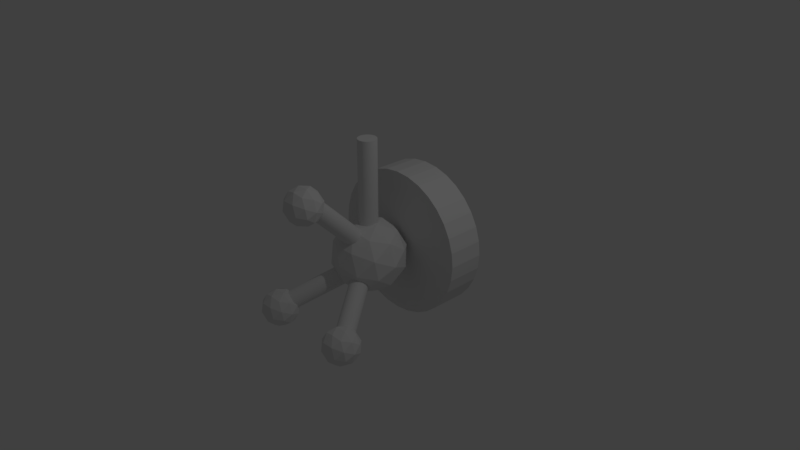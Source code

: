 # Source: FPSPlayerModel.blend  (saved by Blender 2.79.0; exported with 4.5.12 LTS)
import bpy
from mathutils import Matrix  # noqa: F401  (used for matrix-valued properties, if any)

bpy.ops.wm.read_factory_settings(use_empty=True)
scene = bpy.context.scene
scene.name = 'Scene'

# ---- collections
col_collection_1 = bpy.data.collections.new('Collection 1'); scene.collection.children.link(col_collection_1)

# ---- world
world_world = bpy.data.worlds.new('World'); scene.world = world_world
world_world.color = (0.05088, 0.05088, 0.05088)
world_world.use_sun_shadow = False
world_world.sun_shadow_jitter_overblur = 0.0
world_world.cycles.sampling_method = 'MANUAL'

# ---- cameras
cam_camera = bpy.data.cameras.new('Camera')
cam_camera.clip_end = 100.0
cam_camera.lens = 35.0
cam_camera.sensor_width = 32.0
cam_camera.sensor_height = 18.0
cam_camera.ortho_scale = 7.314
cam_camera.dof.focus_distance = 0.0
cam_camera.dof.aperture_fstop = 128.0

# ---- lights
light_lamp = bpy.data.lights.new('Lamp', 'POINT')
light_lamp.transmission_factor = 0.0
light_lamp.cutoff_distance = 30.0
light_lamp.energy = 100.0
light_lamp.shadow_buffer_clip_start = 1.001
light_lamp.shadow_soft_size = 0.1
light_lamp.shadow_maximum_resolution = 0.006
light_lamp.use_absolute_resolution = True

# ---- meshes
me_cylinder_004 = bpy.data.meshes.new('Cylinder.004')
me_cylinder_004.from_pydata([(-0.4441, -0.9529, -0.6077), (-0.00659, -0.2967, -0.2288), (-0.4462, -0.9641, -0.586), (-0.00867, -0.3078, -0.2071), (-0.4523, -0.9727, -0.5639), (-0.01483, -0.3165, -0.185), (-0.4623, -0.9785, -0.5423), (-0.02483, -0.3223, -0.1634), (-0.4758, -0.9812, -0.522), (-0.0383, -0.325, -0.1431), (-0.4922, -0.9808, -0.5038), (-0.0547, -0.3246, -0.1249), (-0.5109, -0.9772, -0.4884), (-0.07342, -0.321, -0.1095), (-0.5312, -0.9706, -0.4764), (-0.09372, -0.3144, -0.09747), (-0.5523, -0.9613, -0.4682), (-0.1148, -0.305, -0.0893), (-0.5735, -0.9495, -0.4642), (-0.136, -0.2933, -0.08528), (-0.5938, -0.9358, -0.4645), (-0.1563, -0.2796, -0.08558), (-0.6125, -0.9207, -0.4691), (-0.175, -0.2644, -0.09018), (-0.6289, -0.9047, -0.4778), (-0.1914, -0.2485, -0.09891), (-0.6424, -0.8885, -0.4903), (-0.2049, -0.2322, -0.1114), (-0.6524, -0.8727, -0.5061), (-0.2149, -0.2164, -0.1273), (-0.6585, -0.8579, -0.5247), (-0.221, -0.2016, -0.1458), (-0.6606, -0.8447, -0.5452), (-0.2231, -0.1884, -0.1663), (-0.6585, -0.8335, -0.5669), (-0.221, -0.1773, -0.188), (-0.6524, -0.8249, -0.589), (-0.2149, -0.1686, -0.2101), (-0.6424, -0.8191, -0.6106), (-0.2049, -0.1628, -0.2317), (-0.6289, -0.8163, -0.6309), (-0.1914, -0.1601, -0.252), (-0.6125, -0.8167, -0.6491), (-0.175, -0.1605, -0.2702), (-0.5938, -0.8203, -0.6645), (-0.1563, -0.1641, -0.2856), (-0.5735, -0.8269, -0.6765), (-0.136, -0.1707, -0.2976), (-0.5523, -0.8363, -0.6847), (-0.1148, -0.18, -0.3058), (-0.5312, -0.848, -0.6887), (-0.09372, -0.1918, -0.3098), (-0.5109, -0.8618, -0.6884), (-0.07342, -0.2055, -0.3095), (-0.4922, -0.8769, -0.6838), (-0.0547, -0.2206, -0.3049), (-0.4758, -0.8929, -0.6751), (-0.0383, -0.2366, -0.2962), (-0.4623, -0.9091, -0.6626), (-0.02483, -0.2528, -0.2837), (-0.4523, -0.9249, -0.6467), (-0.01483, -0.2686, -0.2678), (-0.4462, -0.9397, -0.6282), (-0.00867, -0.2834, -0.2493), (0.6606, -0.8447, -0.5452), (0.2231, -0.1884, -0.1663), (0.6585, -0.8579, -0.5247), (0.221, -0.2016, -0.1458), (0.6524, -0.8727, -0.5061), (0.2149, -0.2164, -0.1273), (0.6424, -0.8885, -0.4903), (0.2049, -0.2322, -0.1114), (0.6289, -0.9047, -0.4778), (0.1914, -0.2485, -0.09891), (0.6125, -0.9207, -0.4691), (0.175, -0.2644, -0.09018), (0.5938, -0.9358, -0.4645), (0.1563, -0.2796, -0.08558), (0.5735, -0.9495, -0.4642), (0.136, -0.2933, -0.08528), (0.5523, -0.9613, -0.4682), (0.1148, -0.305, -0.0893), (0.5312, -0.9706, -0.4764), (0.09372, -0.3144, -0.09747), (0.5109, -0.9772, -0.4884), (0.07342, -0.321, -0.1095), (0.4922, -0.9808, -0.5038), (0.0547, -0.3246, -0.1249), (0.4758, -0.9812, -0.522), (0.0383, -0.325, -0.1431), (0.4623, -0.9785, -0.5423), (0.02483, -0.3223, -0.1634), (0.4523, -0.9727, -0.5639), (0.01483, -0.3165, -0.185), (0.4462, -0.9641, -0.586), (0.00867, -0.3078, -0.2071), (0.4441, -0.9529, -0.6077), (0.00659, -0.2967, -0.2288), (0.4462, -0.9397, -0.6282), (0.00867, -0.2834, -0.2493), (0.4523, -0.9249, -0.6467), (0.01483, -0.2686, -0.2678), (0.4623, -0.9091, -0.6626), (0.02483, -0.2528, -0.2837), (0.4758, -0.8929, -0.6751), (0.0383, -0.2366, -0.2962), (0.4922, -0.8769, -0.6838), (0.0547, -0.2206, -0.3049), (0.5109, -0.8618, -0.6884), (0.07342, -0.2055, -0.3095), (0.5312, -0.848, -0.6887), (0.09372, -0.1918, -0.3098), (0.5523, -0.8363, -0.6847), (0.1148, -0.18, -0.3058), (0.5735, -0.8269, -0.6765), (0.136, -0.1707, -0.2976), (0.5938, -0.8203, -0.6645), (0.1563, -0.1641, -0.2856), (0.6125, -0.8167, -0.6491), (0.175, -0.1605, -0.2702), (0.6289, -0.8163, -0.6309), (0.1914, -0.1601, -0.252), (0.6424, -0.8191, -0.6106), (0.2049, -0.1628, -0.2317), (0.6524, -0.8249, -0.589), (0.2149, -0.1686, -0.2101), (0.6585, -0.8335, -0.5669), (0.221, -0.1773, -0.188), (0.125, -1.624e-07, 0.08251), (0.125, -1.624e-07, 1.583), (0.1226, -0.02439, 0.08251), (0.1226, -0.02439, 1.583), (0.1155, -0.04784, 0.08251), (0.1155, -0.04784, 1.583), (0.1039, -0.06945, 0.08251), (0.1039, -0.06945, 1.583), (0.08839, -0.08839, 0.08251), (0.08839, -0.08839, 1.583), (0.06945, -0.1039, 0.08251), (0.06945, -0.1039, 1.583), (0.04784, -0.1155, 0.08251), (0.04784, -0.1155, 1.583), (0.02439, -0.1226, 0.08251), (0.02439, -0.1226, 1.583), (5.242e-08, -0.125, 0.08251), (1.657e-07, -0.125, 1.583), (-0.02439, -0.1226, 0.08251), (-0.02439, -0.1226, 1.583), (-0.04784, -0.1155, 0.08251), (-0.04784, -0.1155, 1.583), (-0.06945, -0.1039, 0.08251), (-0.06945, -0.1039, 1.583), (-0.08839, -0.08839, 0.08251), (-0.08839, -0.08839, 1.583), (-0.1039, -0.06945, 0.08251), (-0.1039, -0.06945, 1.583), (-0.1155, -0.04784, 0.08251), (-0.1155, -0.04784, 1.583), (-0.1226, -0.02439, 0.08251), (-0.1226, -0.02439, 1.583), (-0.125, -1.356e-07, 0.08251), (-0.125, -1.952e-07, 1.583), (-0.1226, 0.02439, 0.08251), (-0.1226, 0.02439, 1.583), (-0.1155, 0.04784, 0.08251), (-0.1155, 0.04784, 1.583), (-0.1039, 0.06945, 0.08251), (-0.1039, 0.06945, 1.583), (-0.08839, 0.08839, 0.08251), (-0.08839, 0.08839, 1.583), (-0.06945, 0.1039, 0.08251), (-0.06945, 0.1039, 1.583), (-0.04784, 0.1155, 0.08251), (-0.04784, 0.1155, 1.583), (-0.02439, 0.1226, 0.08251), (-0.02439, 0.1226, 1.583), (1.09e-07, 0.125, 0.08251), (2.521e-07, 0.125, 1.583), (0.02439, 0.1226, 0.08251), (0.02439, 0.1226, 1.583), (0.04784, 0.1155, 0.08251), (0.04784, 0.1155, 1.583), (0.06945, 0.1039, 0.08251), (0.06945, 0.1039, 1.583), (0.08839, 0.08839, 0.08251), (0.08839, 0.08839, 1.583), (0.1039, 0.06945, 0.08251), (0.1039, 0.06945, 1.583), (0.1155, 0.04784, 0.08251), (0.1155, 0.04784, 1.583), (0.1226, 0.02439, 0.08251), (0.1226, 0.02439, 1.583), (0.1157, -0.8698, 0.9372), (0.1339, -0.2503, 0.3195), (0.1146, -0.8525, 0.9545), (0.1328, -0.233, 0.3368), (0.1088, -0.8356, 0.9712), (0.1269, -0.2161, 0.3536), (0.09844, -0.8197, 0.9868), (0.1166, -0.2002, 0.3691), (0.08395, -0.8056, 1.001), (0.1021, -0.1861, 0.3829), (0.06587, -0.7936, 1.012), (0.08402, -0.1741, 0.3944), (0.04492, -0.7843, 1.021), (0.06307, -0.1649, 0.403), (0.0219, -0.7781, 1.026), (0.04004, -0.1586, 0.4086), (-0.002317, -0.7751, 1.029), (0.01582, -0.1556, 0.4109), (-0.02679, -0.7755, 1.027), (-0.008651, -0.156, 0.4098), (-0.05059, -0.7793, 1.023), (-0.03245, -0.1598, 0.4053), (-0.07278, -0.7863, 1.015), (-0.05464, -0.1668, 0.3976), (-0.09254, -0.7962, 1.005), (-0.07439, -0.1767, 0.3871), (-0.1091, -0.8088, 0.9917), (-0.09094, -0.1893, 0.374), (-0.1218, -0.8234, 0.9767), (-0.1036, -0.2039, 0.359), (-0.1301, -0.8395, 0.9603), (-0.112, -0.22, 0.3426), (-0.1339, -0.8565, 0.9431), (-0.1157, -0.2371, 0.3254), (-0.1328, -0.8738, 0.9257), (-0.1146, -0.2544, 0.3081), (-0.1269, -0.8907, 0.909), (-0.1088, -0.2712, 0.2913), (-0.1166, -0.9066, 0.8934), (-0.09844, -0.2871, 0.2757), (-0.1021, -0.9207, 0.8796), (-0.08394, -0.3012, 0.2619), (-0.08402, -0.9327, 0.8682), (-0.06587, -0.3132, 0.2505), (-0.06306, -0.942, 0.8595), (-0.04492, -0.3225, 0.2418), (-0.04004, -0.9482, 0.8539), (-0.0219, -0.3287, 0.2362), (-0.01582, -0.9512, 0.8516), (0.002317, -0.3317, 0.2339), (0.008652, -0.9508, 0.8527), (0.02679, -0.3313, 0.2351), (0.03245, -0.947, 0.8572), (0.05059, -0.3275, 0.2395), (0.05464, -0.94, 0.8649), (0.07279, -0.3205, 0.2472), (0.07439, -0.9301, 0.8754), (0.09254, -0.3106, 0.2578), (0.09094, -0.9175, 0.8885), (0.1091, -0.2981, 0.2708), (0.1036, -0.9029, 0.9035), (0.1218, -0.2834, 0.2858), (0.112, -0.8868, 0.9199), (0.1301, -0.2673, 0.3023), (6.557e-08, -0.5, 1.65e-15), (-0.2629, -0.2236, 0.3618), (-0.4253, -0.2236, -0.1382), (-4.441e-09, -0.2236, -0.4472), (0.4253, -0.2236, -0.1382), (0.2629, -0.2236, 0.3618), (-0.4253, 0.2236, 0.1382), (-0.2629, 0.2236, -0.3618), (0.2629, 0.2236, -0.3618), (0.4253, 0.2236, 0.1382), (3.424e-08, 0.2236, 0.4472), (-6.557e-08, 0.5, -5.96e-08), (-0.25, -0.4253, -0.08123), (-0.1545, -0.4253, 0.2127), (-0.4045, -0.2629, 0.1314), (9.638e-08, -0.2629, 0.4253), (0.1545, -0.4253, 0.2127), (3.593e-08, -0.4253, -0.2629), (-0.25, -0.2629, -0.3441), (0.25, -0.4253, -0.08123), (0.25, -0.2629, -0.3441), (0.4045, -0.2629, 0.1314), (-0.1545, -7.987e-08, 0.4755), (0.1545, -3.934e-08, 0.4755), (-0.5, -1.252e-07, 3.775e-08), (-0.4045, -1.126e-07, 0.2939), (-0.1545, -2.026e-08, -0.4755), (-0.4045, -5.304e-08, -0.2939), (0.4045, 5.304e-08, -0.2939), (0.1545, 7.987e-08, -0.4755), (0.4045, -6.56e-09, 0.2939), (0.5, 6.557e-08, -3.775e-08), (-0.25, 0.2629, 0.3441), (-0.4045, 0.2629, -0.1314), (-3.678e-08, 0.2629, -0.4253), (0.4045, 0.2629, -0.1314), (0.25, 0.2629, 0.3441), (-0.25, 0.4253, 0.08123), (-3.593e-08, 0.4253, 0.2629), (-0.1545, 0.4253, -0.2127), (0.1545, 0.4253, -0.2127), (0.25, 0.4253, 0.08123), (2.394e-07, -1.25, 1.0), (-0.1314, -1.112, 1.181), (-0.2127, -1.112, 0.9309), (2.044e-07, -1.112, 0.7764), (0.2127, -1.112, 0.9309), (0.1314, -1.112, 1.181), (-0.2127, -0.8882, 1.069), (-0.1314, -0.8882, 0.8191), (0.1314, -0.8882, 0.8191), (0.2127, -0.8882, 1.069), (2.089e-07, -0.8882, 1.224), (2.037e-07, -0.75, 1.0), (-0.125, -1.213, 0.9594), (-0.07725, -1.213, 1.106), (-0.2023, -1.131, 1.066), (2.399e-07, -1.131, 1.213), (0.07725, -1.213, 1.106), (1.948e-07, -1.213, 0.8686), (-0.125, -1.131, 0.828), (0.125, -1.213, 0.9594), (0.125, -1.131, 0.828), (0.2023, -1.131, 1.066), (-0.07725, -1.0, 1.238), (0.07725, -1.0, 1.238), (-0.25, -1.0, 1.0), (-0.2023, -1.0, 1.147), (-0.07725, -1.0, 0.7622), (-0.2023, -1.0, 0.8531), (0.2023, -1.0, 0.8531), (0.07725, -1.0, 0.7622), (0.2023, -1.0, 1.147), (0.25, -1.0, 1.0), (-0.125, -0.8686, 1.172), (-0.2023, -0.8686, 0.9343), (1.733e-07, -0.8686, 0.7873), (0.2023, -0.8686, 0.9343), (0.125, -0.8686, 1.172), (-0.125, -0.7873, 1.041), (1.887e-07, -0.7873, 1.131), (-0.07725, -0.7873, 0.8937), (0.07725, -0.7873, 0.8937), (0.125, -0.7873, 1.041), (1.0, 0.5, -1.351e-07), (1.0, 1.0, -1.053e-07), (0.9808, 0.5, 0.1951), (0.9808, 1.0, 0.1951), (0.9239, 0.5, 0.3827), (0.9239, 1.0, 0.3827), (0.8315, 0.5, 0.5556), (0.8315, 1.0, 0.5556), (0.7071, 0.5, 0.7071), (0.7071, 1.0, 0.7071), (0.5556, 0.5, 0.8315), (0.5556, 1.0, 0.8315), (0.3827, 0.5, 0.9239), (0.3827, 1.0, 0.9239), (0.1951, 0.5, 0.9808), (0.1951, 1.0, 0.9808), (1.589e-07, 0.5, 1.0), (-5.564e-08, 1.0, 1.0), (-0.1951, 0.5, 0.9808), (-0.1951, 1.0, 0.9808), (-0.3827, 0.5, 0.9239), (-0.3827, 1.0, 0.9239), (-0.5556, 0.5, 0.8315), (-0.5556, 1.0, 0.8315), (-0.7071, 0.5, 0.7071), (-0.7071, 1.0, 0.7071), (-0.8315, 0.5, 0.5556), (-0.8315, 1.0, 0.5556), (-0.9239, 0.5, 0.3827), (-0.9239, 1.0, 0.3827), (-0.9808, 0.5, 0.1951), (-0.9808, 1.0, 0.1951), (-1.0, 0.5, -2.523e-07), (-1.0, 1.0, -2.821e-07), (-0.9808, 0.5, -0.1951), (-0.9808, 1.0, -0.1951), (-0.9239, 0.5, -0.3827), (-0.9239, 1.0, -0.3827), (-0.8315, 0.5, -0.5556), (-0.8315, 1.0, -0.5556), (-0.7071, 0.5, -0.7071), (-0.7071, 1.0, -0.7071), (-0.5556, 0.5, -0.8315), (-0.5556, 1.0, -0.8315), (-0.3827, 0.5, -0.9239), (-0.3827, 1.0, -0.9239), (-0.1951, 0.5, -0.9808), (-0.1951, 1.0, -0.9808), (8.722e-07, 0.5, -1.0), (8.364e-07, 1.0, -1.0), (0.1951, 0.5, -0.9808), (0.1951, 1.0, -0.9808), (0.3827, 0.5, -0.9239), (0.3827, 1.0, -0.9239), (0.5556, 0.5, -0.8315), (0.5556, 1.0, -0.8315), (0.7071, 0.5, -0.7071), (0.7071, 1.0, -0.7071), (0.8315, 0.5, -0.5556), (0.8315, 1.0, -0.5556), (0.9239, 0.5, -0.3827), (0.9239, 1.0, -0.3827), (0.9808, 0.5, -0.1951), (0.9808, 1.0, -0.1951), (0.61, -1.25, -0.65), (0.4786, -1.112, -0.4691), (0.3973, -1.112, -0.7191), (0.61, -1.112, -0.8736), (0.8227, -1.112, -0.7191), (0.7414, -1.112, -0.4691), (0.3973, -0.8882, -0.5809), (0.4786, -0.8882, -0.8309), (0.7414, -0.8882, -0.8309), (0.8227, -0.8882, -0.5809), (0.61, -0.8882, -0.4264), (0.61, -0.75, -0.65), (0.485, -1.213, -0.6906), (0.5327, -1.213, -0.5437), (0.4077, -1.131, -0.5843), (0.61, -1.131, -0.4373), (0.6873, -1.213, -0.5437), (0.61, -1.213, -0.7814), (0.485, -1.131, -0.822), (0.735, -1.213, -0.6906), (0.735, -1.131, -0.822), (0.8123, -1.131, -0.5843), (0.5327, -1.0, -0.4122), (0.6873, -1.0, -0.4122), (0.36, -1.0, -0.65), (0.4077, -1.0, -0.5031), (0.5327, -1.0, -0.8878), (0.4077, -1.0, -0.7969), (0.8123, -1.0, -0.7969), (0.6873, -1.0, -0.8878), (0.8123, -1.0, -0.5031), (0.86, -1.0, -0.65), (0.485, -0.8686, -0.478), (0.4077, -0.8686, -0.7157), (0.61, -0.8686, -0.8627), (0.8123, -0.8686, -0.7157), (0.735, -0.8686, -0.478), (0.485, -0.7873, -0.6094), (0.61, -0.7873, -0.5186), (0.5327, -0.7873, -0.7563), (0.6873, -0.7873, -0.7563), (0.735, -0.7873, -0.6094), (-0.61, -1.25, -0.65), (-0.7414, -1.112, -0.4691), (-0.8227, -1.112, -0.7191), (-0.61, -1.112, -0.8736), (-0.3973, -1.112, -0.7191), (-0.4786, -1.112, -0.4691), (-0.8227, -0.8882, -0.5809), (-0.7414, -0.8882, -0.8309), (-0.4786, -0.8882, -0.8309), (-0.3973, -0.8882, -0.5809), (-0.61, -0.8882, -0.4264), (-0.61, -0.75, -0.65), (-0.735, -1.213, -0.6906), (-0.6873, -1.213, -0.5437), (-0.8123, -1.131, -0.5843), (-0.61, -1.131, -0.4373), (-0.5327, -1.213, -0.5437), (-0.61, -1.213, -0.7814), (-0.735, -1.131, -0.822), (-0.485, -1.213, -0.6906), (-0.485, -1.131, -0.822), (-0.4077, -1.131, -0.5843), (-0.6873, -1.0, -0.4122), (-0.5327, -1.0, -0.4122), (-0.86, -1.0, -0.65), (-0.8123, -1.0, -0.5031), (-0.6873, -1.0, -0.8878), (-0.8123, -1.0, -0.7969), (-0.4077, -1.0, -0.7969), (-0.5327, -1.0, -0.8878), (-0.4077, -1.0, -0.5031), (-0.36, -1.0, -0.65), (-0.735, -0.8686, -0.478), (-0.8123, -0.8686, -0.7157), (-0.61, -0.8686, -0.8627), (-0.4077, -0.8686, -0.7157), (-0.485, -0.8686, -0.478), (-0.735, -0.7873, -0.6094), (-0.61, -0.7873, -0.5186), (-0.6873, -0.7873, -0.7563), (-0.5327, -0.7873, -0.7563), (-0.485, -0.7873, -0.6094)], [], [(0, 1, 3, 2), (2, 3, 5, 4), (4, 5, 7, 6), (6, 7, 9, 8), (8, 9, 11, 10), (10, 11, 13, 12), (12, 13, 15, 14), (14, 15, 17, 16), (16, 17, 19, 18), (18, 19, 21, 20), (20, 21, 23, 22), (22, 23, 25, 24), (24, 25, 27, 26), (26, 27, 29, 28), (28, 29, 31, 30), (30, 31, 33, 32), (32, 33, 35, 34), (34, 35, 37, 36), (36, 37, 39, 38), (38, 39, 41, 40), (40, 41, 43, 42), (42, 43, 45, 44), (44, 45, 47, 46), (46, 47, 49, 48), (48, 49, 51, 50), (50, 51, 53, 52), (52, 53, 55, 54), (54, 55, 57, 56), (56, 57, 59, 58), (58, 59, 61, 60), (3, 1, 63, 61, 59, 57, 55, 53, 51, 49, 47, 45, 43, 41, 39, 37, 35, 33, 31, 29, 27, 25, 23, 21, 19, 17, 15, 13, 11, 9, 7, 5), (60, 61, 63, 62), (62, 63, 1, 0), (0, 2, 4, 6, 8, 10, 12, 14, 16, 18, 20, 22, 24, 26, 28, 30, 32, 34, 36, 38, 40, 42, 44, 46, 48, 50, 52, 54, 56, 58, 60, 62), (64, 65, 67, 66), (66, 67, 69, 68), (68, 69, 71, 70), (70, 71, 73, 72), (72, 73, 75, 74), (74, 75, 77, 76), (76, 77, 79, 78), (78, 79, 81, 80), (80, 81, 83, 82), (82, 83, 85, 84), (84, 85, 87, 86), (86, 87, 89, 88), (88, 89, 91, 90), (90, 91, 93, 92), (92, 93, 95, 94), (94, 95, 97, 96), (96, 97, 99, 98), (98, 99, 101, 100), (100, 101, 103, 102), (102, 103, 105, 104), (104, 105, 107, 106), (106, 107, 109, 108), (108, 109, 111, 110), (110, 111, 113, 112), (112, 113, 115, 114), (114, 115, 117, 116), (116, 117, 119, 118), (118, 119, 121, 120), (120, 121, 123, 122), (122, 123, 125, 124), (67, 65, 127, 125, 123, 121, 119, 117, 115, 113, 111, 109, 107, 105, 103, 101, 99, 97, 95, 93, 91, 89, 87, 85, 83, 81, 79, 77, 75, 73, 71, 69), (124, 125, 127, 126), (126, 127, 65, 64), (64, 66, 68, 70, 72, 74, 76, 78, 80, 82, 84, 86, 88, 90, 92, 94, 96, 98, 100, 102, 104, 106, 108, 110, 112, 114, 116, 118, 120, 122, 124, 126), (128, 129, 131, 130), (130, 131, 133, 132), (132, 133, 135, 134), (134, 135, 137, 136), (136, 137, 139, 138), (138, 139, 141, 140), (140, 141, 143, 142), (142, 143, 145, 144), (144, 145, 147, 146), (146, 147, 149, 148), (148, 149, 151, 150), (150, 151, 153, 152), (152, 153, 155, 154), (154, 155, 157, 156), (156, 157, 159, 158), (158, 159, 161, 160), (160, 161, 163, 162), (162, 163, 165, 164), (164, 165, 167, 166), (166, 167, 169, 168), (168, 169, 171, 170), (170, 171, 173, 172), (172, 173, 175, 174), (174, 175, 177, 176), (176, 177, 179, 178), (178, 179, 181, 180), (180, 181, 183, 182), (182, 183, 185, 184), (184, 185, 187, 186), (186, 187, 189, 188), (131, 129, 191, 189, 187, 185, 183, 181, 179, 177, 175, 173, 171, 169, 167, 165, 163, 161, 159, 157, 155, 153, 151, 149, 147, 145, 143, 141, 139, 137, 135, 133), (188, 189, 191, 190), (190, 191, 129, 128), (128, 130, 132, 134, 136, 138, 140, 142, 144, 146, 148, 150, 152, 154, 156, 158, 160, 162, 164, 166, 168, 170, 172, 174, 176, 178, 180, 182, 184, 186, 188, 190), (192, 193, 195, 194), (194, 195, 197, 196), (196, 197, 199, 198), (198, 199, 201, 200), (200, 201, 203, 202), (202, 203, 205, 204), (204, 205, 207, 206), (206, 207, 209, 208), (208, 209, 211, 210), (210, 211, 213, 212), (212, 213, 215, 214), (214, 215, 217, 216), (216, 217, 219, 218), (218, 219, 221, 220), (220, 221, 223, 222), (222, 223, 225, 224), (224, 225, 227, 226), (226, 227, 229, 228), (228, 229, 231, 230), (230, 231, 233, 232), (232, 233, 235, 234), (234, 235, 237, 236), (236, 237, 239, 238), (238, 239, 241, 240), (240, 241, 243, 242), (242, 243, 245, 244), (244, 245, 247, 246), (246, 247, 249, 248), (248, 249, 251, 250), (250, 251, 253, 252), (195, 193, 255, 253, 251, 249, 247, 245, 243, 241, 239, 237, 235, 233, 231, 229, 227, 225, 223, 221, 219, 217, 215, 213, 211, 209, 207, 205, 203, 201, 199, 197), (252, 253, 255, 254), (254, 255, 193, 192), (192, 194, 196, 198, 200, 202, 204, 206, 208, 210, 212, 214, 216, 218, 220, 222, 224, 226, 228, 230, 232, 234, 236, 238, 240, 242, 244, 246, 248, 250, 252, 254), (256, 269, 268), (257, 269, 271), (256, 268, 273), (256, 273, 275), (256, 275, 272), (257, 271, 278), (258, 270, 280), (259, 274, 282), (260, 276, 284), (261, 277, 286), (257, 278, 281), (258, 280, 283), (259, 282, 285), (260, 284, 287), (261, 286, 279), (262, 288, 293), (263, 289, 295), (264, 290, 296), (265, 291, 297), (266, 292, 294), (294, 297, 267), (294, 292, 297), (292, 265, 297), (297, 296, 267), (297, 291, 296), (291, 264, 296), (296, 295, 267), (296, 290, 295), (290, 263, 295), (295, 293, 267), (295, 289, 293), (289, 262, 293), (293, 294, 267), (293, 288, 294), (288, 266, 294), (279, 292, 266), (279, 286, 292), (286, 265, 292), (287, 291, 265), (287, 284, 291), (284, 264, 291), (285, 290, 264), (285, 282, 290), (282, 263, 290), (283, 289, 263), (283, 280, 289), (280, 262, 289), (281, 288, 262), (281, 278, 288), (278, 266, 288), (286, 287, 265), (286, 277, 287), (277, 260, 287), (284, 285, 264), (284, 276, 285), (276, 259, 285), (282, 283, 263), (282, 274, 283), (274, 258, 283), (280, 281, 262), (280, 270, 281), (270, 257, 281), (278, 279, 266), (278, 271, 279), (271, 261, 279), (272, 277, 261), (272, 275, 277), (275, 260, 277), (275, 276, 260), (275, 273, 276), (273, 259, 276), (273, 274, 259), (273, 268, 274), (268, 258, 274), (271, 272, 261), (271, 269, 272), (269, 256, 272), (268, 270, 258), (268, 269, 270), (269, 257, 270), (298, 311, 310), (299, 311, 313), (298, 310, 315), (298, 315, 317), (298, 317, 314), (299, 313, 320), (300, 312, 322), (301, 316, 324), (302, 318, 326), (303, 319, 328), (299, 320, 323), (300, 322, 325), (301, 324, 327), (302, 326, 329), (303, 328, 321), (304, 330, 335), (305, 331, 337), (306, 332, 338), (307, 333, 339), (308, 334, 336), (336, 339, 309), (336, 334, 339), (334, 307, 339), (339, 338, 309), (339, 333, 338), (333, 306, 338), (338, 337, 309), (338, 332, 337), (332, 305, 337), (337, 335, 309), (337, 331, 335), (331, 304, 335), (335, 336, 309), (335, 330, 336), (330, 308, 336), (321, 334, 308), (321, 328, 334), (328, 307, 334), (329, 333, 307), (329, 326, 333), (326, 306, 333), (327, 332, 306), (327, 324, 332), (324, 305, 332), (325, 331, 305), (325, 322, 331), (322, 304, 331), (323, 330, 304), (323, 320, 330), (320, 308, 330), (328, 329, 307), (328, 319, 329), (319, 302, 329), (326, 327, 306), (326, 318, 327), (318, 301, 327), (324, 325, 305), (324, 316, 325), (316, 300, 325), (322, 323, 304), (322, 312, 323), (312, 299, 323), (320, 321, 308), (320, 313, 321), (313, 303, 321), (314, 319, 303), (314, 317, 319), (317, 302, 319), (317, 318, 302), (317, 315, 318), (315, 301, 318), (315, 316, 301), (315, 310, 316), (310, 300, 316), (313, 314, 303), (313, 311, 314), (311, 298, 314), (310, 312, 300), (310, 311, 312), (311, 299, 312), (340, 341, 343, 342), (342, 343, 345, 344), (344, 345, 347, 346), (346, 347, 349, 348), (348, 349, 351, 350), (350, 351, 353, 352), (352, 353, 355, 354), (354, 355, 357, 356), (356, 357, 359, 358), (358, 359, 361, 360), (360, 361, 363, 362), (362, 363, 365, 364), (364, 365, 367, 366), (366, 367, 369, 368), (368, 369, 371, 370), (370, 371, 373, 372), (372, 373, 375, 374), (374, 375, 377, 376), (376, 377, 379, 378), (378, 379, 381, 380), (380, 381, 383, 382), (382, 383, 385, 384), (384, 385, 387, 386), (386, 387, 389, 388), (388, 389, 391, 390), (390, 391, 393, 392), (392, 393, 395, 394), (394, 395, 397, 396), (396, 397, 399, 398), (398, 399, 401, 400), (343, 341, 403, 401, 399, 397, 395, 393, 391, 389, 387, 385, 383, 381, 379, 377, 375, 373, 371, 369, 367, 365, 363, 361, 359, 357, 355, 353, 351, 349, 347, 345), (400, 401, 403, 402), (402, 403, 341, 340), (340, 342, 344, 346, 348, 350, 352, 354, 356, 358, 360, 362, 364, 366, 368, 370, 372, 374, 376, 378, 380, 382, 384, 386, 388, 390, 392, 394, 396, 398, 400, 402), (404, 417, 416), (405, 417, 419), (404, 416, 421), (404, 421, 423), (404, 423, 420), (405, 419, 426), (406, 418, 428), (407, 422, 430), (408, 424, 432), (409, 425, 434), (405, 426, 429), (406, 428, 431), (407, 430, 433), (408, 432, 435), (409, 434, 427), (410, 436, 441), (411, 437, 443), (412, 438, 444), (413, 439, 445), (414, 440, 442), (442, 445, 415), (442, 440, 445), (440, 413, 445), (445, 444, 415), (445, 439, 444), (439, 412, 444), (444, 443, 415), (444, 438, 443), (438, 411, 443), (443, 441, 415), (443, 437, 441), (437, 410, 441), (441, 442, 415), (441, 436, 442), (436, 414, 442), (427, 440, 414), (427, 434, 440), (434, 413, 440), (435, 439, 413), (435, 432, 439), (432, 412, 439), (433, 438, 412), (433, 430, 438), (430, 411, 438), (431, 437, 411), (431, 428, 437), (428, 410, 437), (429, 436, 410), (429, 426, 436), (426, 414, 436), (434, 435, 413), (434, 425, 435), (425, 408, 435), (432, 433, 412), (432, 424, 433), (424, 407, 433), (430, 431, 411), (430, 422, 431), (422, 406, 431), (428, 429, 410), (428, 418, 429), (418, 405, 429), (426, 427, 414), (426, 419, 427), (419, 409, 427), (420, 425, 409), (420, 423, 425), (423, 408, 425), (423, 424, 408), (423, 421, 424), (421, 407, 424), (421, 422, 407), (421, 416, 422), (416, 406, 422), (419, 420, 409), (419, 417, 420), (417, 404, 420), (416, 418, 406), (416, 417, 418), (417, 405, 418), (446, 459, 458), (447, 459, 461), (446, 458, 463), (446, 463, 465), (446, 465, 462), (447, 461, 468), (448, 460, 470), (449, 464, 472), (450, 466, 474), (451, 467, 476), (447, 468, 471), (448, 470, 473), (449, 472, 475), (450, 474, 477), (451, 476, 469), (452, 478, 483), (453, 479, 485), (454, 480, 486), (455, 481, 487), (456, 482, 484), (484, 487, 457), (484, 482, 487), (482, 455, 487), (487, 486, 457), (487, 481, 486), (481, 454, 486), (486, 485, 457), (486, 480, 485), (480, 453, 485), (485, 483, 457), (485, 479, 483), (479, 452, 483), (483, 484, 457), (483, 478, 484), (478, 456, 484), (469, 482, 456), (469, 476, 482), (476, 455, 482), (477, 481, 455), (477, 474, 481), (474, 454, 481), (475, 480, 454), (475, 472, 480), (472, 453, 480), (473, 479, 453), (473, 470, 479), (470, 452, 479), (471, 478, 452), (471, 468, 478), (468, 456, 478), (476, 477, 455), (476, 467, 477), (467, 450, 477), (474, 475, 454), (474, 466, 475), (466, 449, 475), (472, 473, 453), (472, 464, 473), (464, 448, 473), (470, 471, 452), (470, 460, 471), (460, 447, 471), (468, 469, 456), (468, 461, 469), (461, 451, 469), (462, 467, 451), (462, 465, 467), (465, 450, 467), (465, 466, 450), (465, 463, 466), (463, 449, 466), (463, 464, 449), (463, 458, 464), (458, 448, 464), (461, 462, 451), (461, 459, 462), (459, 446, 462), (458, 460, 448), (458, 459, 460), (459, 447, 460)])
me_cylinder_004.use_remesh_preserve_volume = False
me_cylinder_004.use_remesh_preserve_attributes = False
me_cylinder_004.use_mirror_vertex_groups = False
me_cylinder_004.update()

# ---- objects
ob_lamp = bpy.data.objects.new('Lamp', light_lamp)
ob_camera = bpy.data.objects.new('Camera', cam_camera)
ob_fpsplayermodel = bpy.data.objects.new('FPSPlayerModel', me_cylinder_004)

# ---- transforms, parenting, visibility, modifiers, constraints
ob_lamp.location = (4.076, 1.005, 5.904)
ob_lamp.rotation_euler = (0.6503, 0.05522, 1.866)
ob_lamp.lock_rotations_4d = False
ob_lamp.empty_display_type = 'ARROWS'
ob_lamp.color = (0.0, 0.0, 0.0, 0.0)
ob_lamp.lineart.crease_threshold = 0.0
ob_camera.location = (7.481, -6.508, 5.344)
ob_camera.rotation_euler = (1.109, 0.0, 0.8149)
ob_camera.lock_rotations_4d = False
ob_camera.empty_display_type = 'ARROWS'
ob_camera.color = (0.0, 0.0, 0.0, 0.0)
ob_camera.display_type = 'WIRE'
ob_camera.lineart.crease_threshold = 0.0
ob_fpsplayermodel.location = (0.0, 0.0, 0.0)
ob_fpsplayermodel.lineart.crease_threshold = 0.0

# ---- collection membership
col_collection_1.objects.link(ob_lamp)
col_collection_1.objects.link(ob_camera)
col_collection_1.objects.link(ob_fpsplayermodel)

# ---- scene / render settings (as saved in the file)
scene.camera = ob_camera
scene.frame_start = 1; scene.frame_end = 250; scene.frame_set(1)
scene.render.engine = 'BLENDER_EEVEE_NEXT'
scene.render.resolution_percentage = 50
scene.render.dither_intensity = 0.0
scene.cycles.use_denoising = False
scene.cycles.samples = 128
scene.cycles.sampling_pattern = 'TABULATED_SOBOL'
scene.cycles.use_adaptive_sampling = False
scene.cycles.use_light_tree = False
scene.cycles.blur_glossy = 0.0
scene.cycles.sample_clamp_indirect = 0.0
scene.view_settings.view_transform = 'Standard'
bpy.context.view_layer.update()
